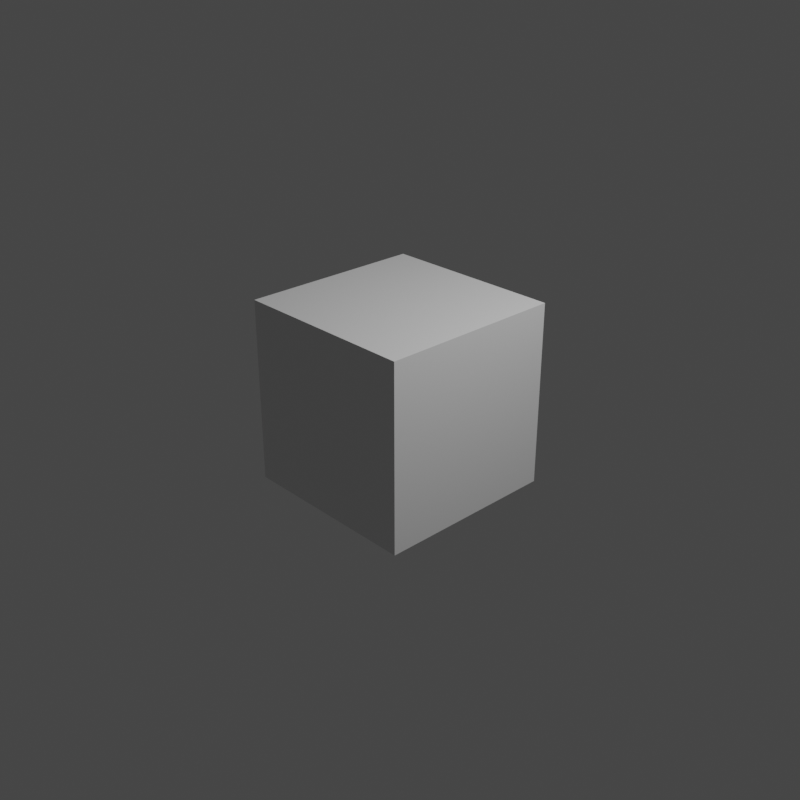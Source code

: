 # Source: save.blend  (saved by Blender 2.83.19; exported with 4.5.12 LTS)
import bpy
from mathutils import Matrix  # noqa: F401  (used for matrix-valued properties, if any)

bpy.ops.wm.read_factory_settings(use_empty=True)
scene = bpy.context.scene
scene.name = 'Scene'

# ---- collections
col_collection = bpy.data.collections.new('Collection'); scene.collection.children.link(col_collection)

# ---- materials (node trees are filled in below, after node groups)
mat_material = bpy.data.materials.new('Material')
mat_material.alpha_threshold = 0.0
mat_material.use_transparent_shadow = False
mat_material.line_color = (0.0, 0.0, 0.0, 1.0)

# ---- material node trees
mat_material.use_nodes = True; mat_material.node_tree.nodes.clear()
_N = mat_material.node_tree.nodes; _L = mat_material.node_tree.links
n0 = _N.new('ShaderNodeOutputMaterial'); n0.name = 'Material Output'; n0.location = (300, 300)
n1 = _N.new('ShaderNodeBsdfPrincipled'); n1.name = 'Principled BSDF'; n1.location = (10, 300)
n1.distribution = 'GGX'
n1.subsurface_method = 'BURLEY'
n1.inputs[2].default_value = 0.4
n1.inputs[3].default_value = 1.45
n1.inputs[27].default_value = (0.0, 0.0, 0.0, 1.0)
n1.inputs[28].default_value = 1.0
_L.new(n1.outputs[0], n0.inputs[0])
n0.is_active_output = True

# ---- world
world_world = bpy.data.worlds.new('World'); scene.world = world_world
world_world.use_nodes = True; world_world.node_tree.nodes.clear()
_N = world_world.node_tree.nodes; _L = world_world.node_tree.links
n0 = _N.new('ShaderNodeOutputWorld'); n0.name = 'World Output'; n0.location = (300, 300)
n1 = _N.new('ShaderNodeBackground'); n1.name = 'Background'; n1.location = (10, 300)
n1.inputs[0].default_value = (0.05088, 0.05088, 0.05088, 1.0)
_L.new(n1.outputs[0], n0.inputs[0])
n0.is_active_output = True
world_world.color = (0.05088, 0.05088, 0.05088)
world_world.use_sun_shadow = False
world_world.sun_shadow_jitter_overblur = 0.0

# ---- cameras
cam_camera = bpy.data.cameras.new('Camera')
cam_camera.clip_end = 100.0
cam_camera.ortho_scale = 7.314

# ---- lights
light_light = bpy.data.lights.new('Light', 'POINT')
light_light.transmission_factor = 0.0
light_light.energy = 1000.0
light_light.shadow_soft_size = 0.1
light_light.shadow_maximum_resolution = 0.006
light_light.use_absolute_resolution = True

# ---- meshes
me_cube = bpy.data.meshes.new('Cube')
me_cube.from_pydata([(1.0, 1.0, 1.0), (1.0, 1.0, -1.0), (1.0, -1.0, 1.0), (1.0, -1.0, -1.0), (-1.0, 1.0, 1.0), (-1.0, 1.0, -1.0), (-1.0, -1.0, 1.0), (-1.0, -1.0, -1.0)], [], [(0, 4, 6, 2), (3, 2, 6, 7), (7, 6, 4, 5), (5, 1, 3, 7), (1, 0, 2, 3), (5, 4, 0, 1)])
_uv = me_cube.uv_layers.new(name='UVMap')
_uv.uv.foreach_set('vector', [0.625, 0.5, 0.875, 0.5, 0.875, 0.75, 0.625, 0.75, 0.375, 0.75, 0.625, 0.75, 0.625, 1.0, 0.375, 1.0, 0.375, 0.0, 0.625, 0.0, 0.625, 0.25, 0.375, 0.25, 0.125, 0.5, 0.375, 0.5, 0.375, 0.75, 0.125, 0.75, 0.375, 0.5, 0.625, 0.5, 0.625, 0.75, 0.375, 0.75, 0.375, 0.25, 0.625, 0.25, 0.625, 0.5, 0.375, 0.5])
me_cube.materials.append(mat_material)
me_cube.use_remesh_preserve_volume = False
me_cube.use_remesh_preserve_attributes = False
me_cube.use_mirror_vertex_groups = False
me_cube.update()

# ---- objects
ob_cube = bpy.data.objects.new('Cube', me_cube)
ob_light = bpy.data.objects.new('Light', light_light)
ob_camera = bpy.data.objects.new('Camera', cam_camera)

# ---- transforms, parenting, visibility, modifiers, constraints
ob_cube.location = (0.0, 0.0, 0.0)
ob_cube.lock_rotations_4d = False
ob_cube.empty_display_type = 'ARROWS'
ob_cube.lineart.crease_threshold = 0.0
ob_light.location = (4.076, 1.005, 5.904)
ob_light.rotation_euler = (0.6503, 0.05522, 1.866)
ob_light.lock_rotations_4d = False
ob_light.empty_display_type = 'ARROWS'
ob_light.color = (0.0, 0.0, 0.0, 0.0)
ob_light.lineart.crease_threshold = 0.0
ob_camera.location = (7.359, -6.926, 4.958)
ob_camera.rotation_euler = (1.109, 0.0, 0.8149)
ob_camera.lock_rotations_4d = False
ob_camera.empty_display_type = 'ARROWS'
ob_camera.color = (0.0, 0.0, 0.0, 0.0)
ob_camera.display_type = 'WIRE'
ob_camera.lineart.crease_threshold = 0.0

# ---- collection membership
col_collection.objects.link(ob_cube)
col_collection.objects.link(ob_light)
col_collection.objects.link(ob_camera)

# ---- scene / render settings (as saved in the file)
scene.camera = ob_camera
scene.frame_start = 1; scene.frame_end = 170; scene.frame_set(55)
scene.render.engine = 'BLENDER_EEVEE_NEXT'
scene.render.image_settings.file_format = 'FFMPEG'
scene.render.image_settings.color_mode = 'RGB'
scene.render.resolution_x = 512
scene.render.resolution_y = 512
scene.render.fps = 3
scene.render.fps_base = 0.1
scene.cycles.use_denoising = False
scene.cycles.samples = 128
scene.cycles.sampling_pattern = 'TABULATED_SOBOL'
scene.cycles.use_adaptive_sampling = False
scene.cycles.use_light_tree = False
scene.view_settings.view_transform = 'Filmic'
bpy.context.view_layer.update()
